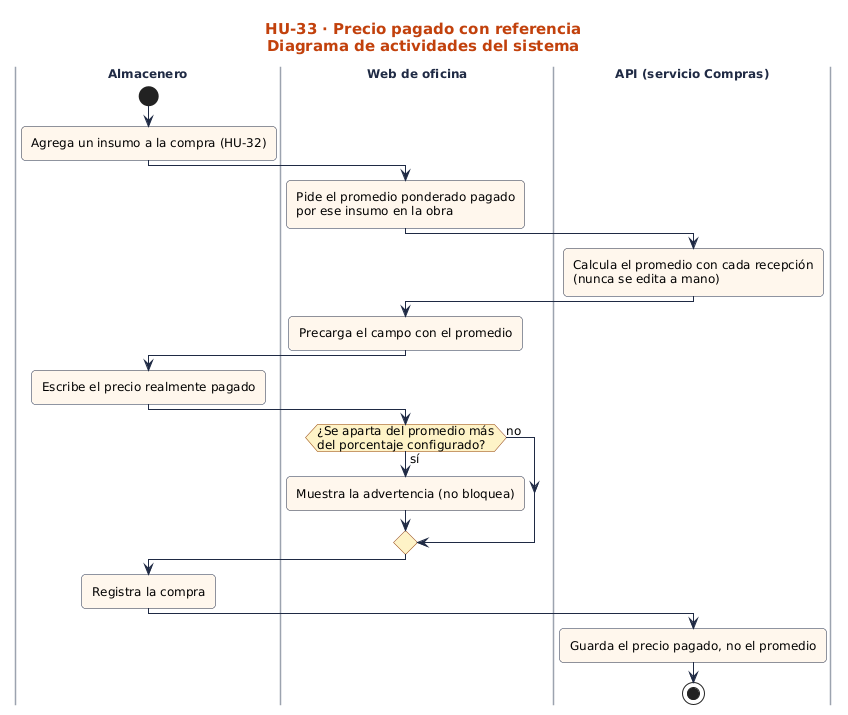

The diagram above was rendered by PlantUML. Its source (embedded in the PNG):
@startuml
!include ../../estilo.iuml
title HU-33 · Precio pagado con referencia\nDiagrama de actividades del sistema
|Almacenero|
start
:Agrega un insumo a la compra (HU-32);
|Web de oficina|
:Pide el promedio ponderado pagado\npor ese insumo en la obra;
|API (servicio Compras)|
:Calcula el promedio con cada recepción\n(nunca se edita a mano);
|Web de oficina|
:Precarga el campo con el promedio;
|Almacenero|
:Escribe el precio realmente pagado;
|Web de oficina|
if (¿Se aparta del promedio más\ndel porcentaje configurado?) then (sí)
  :Muestra la advertencia (no bloquea);
else (no)
endif
|Almacenero|
:Registra la compra;
|API (servicio Compras)|
:Guarda el precio pagado, no el promedio;
stop
@enduml